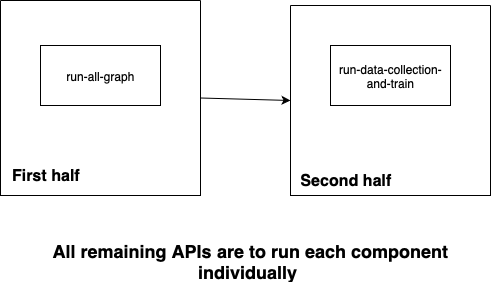

The diagram above was exported from draw.io. Its source (the exported page's mxGraphModel, read from the mxfile embedded in the PNG):
<mxGraphModel dx="1829" dy="622" grid="1" gridSize="10" guides="1" tooltips="1" connect="1" arrows="1" fold="1" page="1" pageScale="1" pageWidth="827" pageHeight="1169" math="0" shadow="0">
  <root>
    <mxCell id="0" />
    <mxCell id="1" parent="0" />
    <mxCell id="tWetTRDcdePiIdU9MuRJ-76" value="run-data-collection-and-train" style="rounded=0;whiteSpace=wrap;html=1;" vertex="1" parent="1">
      <mxGeometry x="130" y="430" width="120" height="60" as="geometry" />
    </mxCell>
    <mxCell id="tWetTRDcdePiIdU9MuRJ-77" value="" style="swimlane;startSize=0;" vertex="1" parent="1">
      <mxGeometry x="90" y="390" width="200" height="190" as="geometry" />
    </mxCell>
    <mxCell id="tWetTRDcdePiIdU9MuRJ-78" value="&lt;font style=&quot;font-size: 16px;&quot;&gt;&lt;b&gt;Second half&lt;/b&gt;&lt;/font&gt;" style="text;html=1;align=center;verticalAlign=middle;resizable=0;points=[];autosize=1;strokeColor=none;fillColor=none;" vertex="1" parent="tWetTRDcdePiIdU9MuRJ-77">
      <mxGeometry y="160" width="110" height="30" as="geometry" />
    </mxCell>
    <mxCell id="tWetTRDcdePiIdU9MuRJ-79" value="run-all-graph" style="rounded=0;whiteSpace=wrap;html=1;" vertex="1" parent="1">
      <mxGeometry x="-160" y="430" width="120" height="60" as="geometry" />
    </mxCell>
    <mxCell id="tWetTRDcdePiIdU9MuRJ-80" value="" style="swimlane;startSize=0;" vertex="1" parent="1">
      <mxGeometry x="-200" y="385" width="200" height="195" as="geometry" />
    </mxCell>
    <mxCell id="tWetTRDcdePiIdU9MuRJ-81" value="&lt;font style=&quot;font-size: 16px;&quot;&gt;&lt;b&gt;First half&lt;/b&gt;&lt;/font&gt;" style="text;html=1;align=center;verticalAlign=middle;resizable=0;points=[];autosize=1;strokeColor=none;fillColor=none;" vertex="1" parent="tWetTRDcdePiIdU9MuRJ-80">
      <mxGeometry y="160" width="90" height="30" as="geometry" />
    </mxCell>
    <mxCell id="tWetTRDcdePiIdU9MuRJ-84" value="" style="endArrow=classic;html=1;rounded=0;exitX=1;exitY=0.5;exitDx=0;exitDy=0;entryX=0;entryY=0.5;entryDx=0;entryDy=0;" edge="1" parent="1" source="tWetTRDcdePiIdU9MuRJ-80" target="tWetTRDcdePiIdU9MuRJ-77">
      <mxGeometry width="50" height="50" relative="1" as="geometry">
        <mxPoint x="220" y="670" as="sourcePoint" />
        <mxPoint x="270" y="620" as="targetPoint" />
      </mxGeometry>
    </mxCell>
    <mxCell id="tWetTRDcdePiIdU9MuRJ-86" value="&lt;font style=&quot;font-size: 18px;&quot;&gt;&lt;b&gt;All remaining APIs are to run each component individually&amp;nbsp;&lt;/b&gt;&lt;/font&gt;" style="text;html=1;align=center;verticalAlign=middle;whiteSpace=wrap;rounded=0;" vertex="1" parent="1">
      <mxGeometry x="-200" y="630" width="500" height="30" as="geometry" />
    </mxCell>
  </root>
</mxGraphModel>